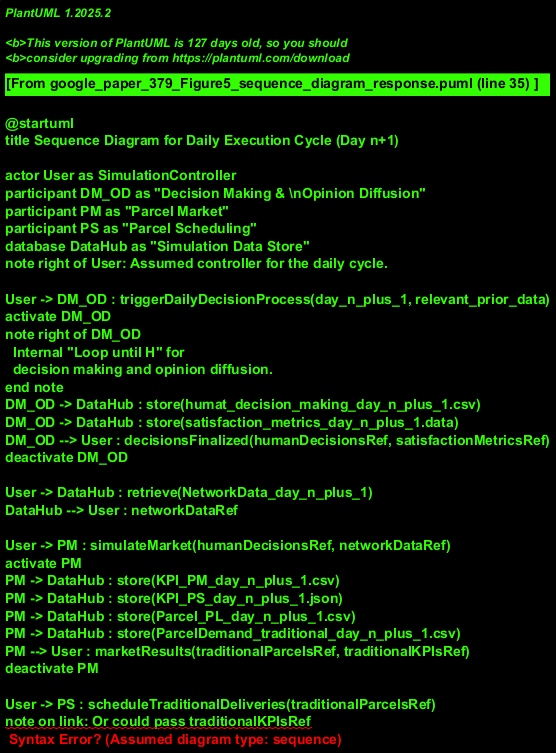

The diagram above was rendered by PlantUML. Its source (embedded in the PNG):
@startuml
title Sequence Diagram for Daily Execution Cycle (Day n+1)

actor User as SimulationController
participant DM_OD as "Decision Making & \nOpinion Diffusion"
participant PM as "Parcel Market"
participant PS as "Parcel Scheduling"
database DataHub as "Simulation Data Store"
note right of User: Assumed controller for the daily cycle.

User -> DM_OD : triggerDailyDecisionProcess(day_n_plus_1, relevant_prior_data)
activate DM_OD
note right of DM_OD
  Internal "Loop until H" for
  decision making and opinion diffusion.
end note
DM_OD -> DataHub : store(humat_decision_making_day_n_plus_1.csv)
DM_OD -> DataHub : store(satisfaction_metrics_day_n_plus_1.data)
DM_OD --> User : decisionsFinalized(humanDecisionsRef, satisfactionMetricsRef)
deactivate DM_OD

User -> DataHub : retrieve(NetworkData_day_n_plus_1)
DataHub --> User : networkDataRef

User -> PM : simulateMarket(humanDecisionsRef, networkDataRef)
activate PM
PM -> DataHub : store(KPI_PM_day_n_plus_1.csv)
PM -> DataHub : store(KPI_PS_day_n_plus_1.json)
PM -> DataHub : store(Parcel_PL_day_n_plus_1.csv)
PM -> DataHub : store(ParcelDemand_traditional_day_n_plus_1.csv)
PM --> User : marketResults(traditionalParcelsRef, traditionalKPIsRef)
deactivate PM

User -> PS : scheduleTraditionalDeliveries(traditionalParcelsRef)
note on link: Or could pass traditionalKPIsRef
activate PS
note right of PS
  Performs internal scheduling logic
  based on the provided parcel data/KPIs.
end note
PS --> User : schedulingTasksCompleted
deactivate PS

User -> User : checkEndCondition(day_n_plus_1)
note right: If day_n_plus_1 < N, prepare for next day. \nElse, terminate simulation.
@enduml